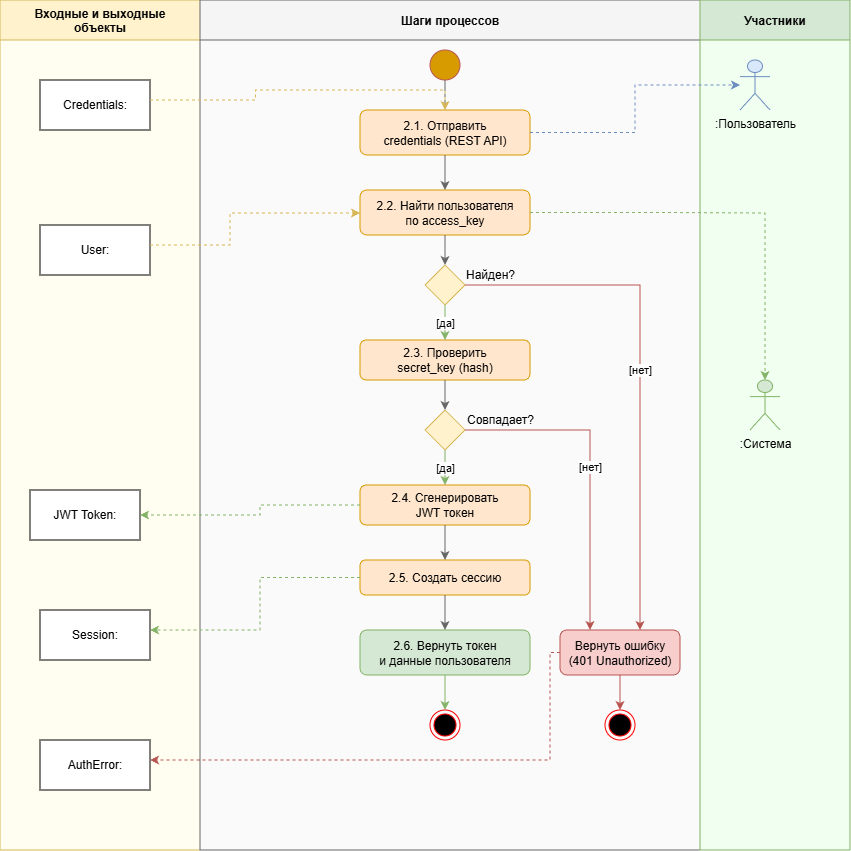

The diagram above was exported from draw.io. Its source (the exported page's mxGraphModel, read from the mxfile embedded in the PNG):
<mxGraphModel dx="1505" dy="564" grid="1" gridSize="10" guides="1" tooltips="1" connect="1" arrows="1" fold="1" page="1" pageScale="1" pageWidth="1100" pageHeight="900" math="0" shadow="0">
  <root>
    <mxCell id="0" />
    <mxCell id="1" parent="0" />
    <mxCell id="lane_data" parent="1" style="swimlane;startSize=40;horizontal=1;fillColor=#fff2cc;strokeColor=#d6b656;fontStyle=1;swimlaneFillColor=#fffef0;" value="Входные и выходные&#10;объекты" vertex="1">
      <mxGeometry height="850" width="200" x="20" y="20" as="geometry" />
    </mxCell>
    <mxCell id="M2Ajul9mocpRjmmZSo7J-1" parent="lane_data" style="html=1;whiteSpace=wrap;" value="&lt;span style=&quot;text-align: left;&quot;&gt;User:&lt;/span&gt;" vertex="1">
      <mxGeometry height="50" width="110" x="40" y="225" as="geometry" />
    </mxCell>
    <mxCell id="M2Ajul9mocpRjmmZSo7J-2" parent="lane_data" style="html=1;whiteSpace=wrap;" value="&lt;span style=&quot;text-align: left;&quot;&gt;JWT Token:&lt;/span&gt;" vertex="1">
      <mxGeometry height="50" width="110" x="30" y="490" as="geometry" />
    </mxCell>
    <mxCell id="M2Ajul9mocpRjmmZSo7J-3" parent="lane_data" style="html=1;whiteSpace=wrap;" value="&lt;span style=&quot;text-align: left;&quot;&gt;Session:&lt;/span&gt;" vertex="1">
      <mxGeometry height="50" width="110" x="40" y="610" as="geometry" />
    </mxCell>
    <mxCell id="M2Ajul9mocpRjmmZSo7J-4" parent="lane_data" style="html=1;whiteSpace=wrap;" value="&lt;span style=&quot;text-align: left;&quot;&gt;AuthError:&lt;/span&gt;" vertex="1">
      <mxGeometry height="50" width="110" x="40" y="740" as="geometry" />
    </mxCell>
    <mxCell id="M2Ajul9mocpRjmmZSo7J-5" parent="lane_data" style="html=1;whiteSpace=wrap;" value="&lt;span style=&quot;text-align: left;&quot;&gt;Credentials:&lt;/span&gt;" vertex="1">
      <mxGeometry height="50" width="110" x="40" y="80" as="geometry" />
    </mxCell>
    <mxCell id="lane_process" parent="1" style="swimlane;startSize=40;horizontal=1;fillColor=#f5f5f5;strokeColor=#666666;fontStyle=1;swimlaneFillColor=#fafafa;" value="Шаги процессов" vertex="1">
      <mxGeometry height="850" width="500" x="220" y="20" as="geometry" />
    </mxCell>
    <mxCell id="decision1_label" parent="lane_process" style="text;html=1;strokeColor=none;fillColor=none;align=center;verticalAlign=middle;" value="Найден?" vertex="1">
      <mxGeometry height="20" width="60" x="260" y="265" as="geometry" />
    </mxCell>
    <mxCell id="decision2_label" parent="lane_process" style="text;html=1;strokeColor=none;fillColor=none;align=center;verticalAlign=middle;" value="Совпадает?" vertex="1">
      <mxGeometry height="20" width="80" x="260" y="410" as="geometry" />
    </mxCell>
    <mxCell id="M2Ajul9mocpRjmmZSo7J-6" parent="lane_process" style="ellipse;html=1;shape=endState;fillColor=#000000;strokeColor=#ff0000;" value="" vertex="1">
      <mxGeometry height="30" width="30" x="230" y="710" as="geometry" />
    </mxCell>
    <mxCell id="M2Ajul9mocpRjmmZSo7J-7" parent="lane_process" style="ellipse;html=1;shape=endState;fillColor=#000000;strokeColor=#ff0000;" value="" vertex="1">
      <mxGeometry height="30" width="30" x="405" y="710" as="geometry" />
    </mxCell>
    <mxCell id="lane_actors" parent="1" style="swimlane;startSize=40;horizontal=1;fillColor=#d5e8d4;strokeColor=#82b366;fontStyle=1;swimlaneFillColor=#f0fff0;" value="Участники" vertex="1">
      <mxGeometry height="850" width="150" x="720" y="20" as="geometry" />
    </mxCell>
    <mxCell id="actor_system" parent="lane_actors" style="shape=umlActor;verticalLabelPosition=bottom;verticalAlign=top;html=1;outlineConnect=0;fillColor=#d5e8d4;strokeColor=#82b366;" value=":Система" vertex="1">
      <mxGeometry height="50" width="30" x="50" y="380" as="geometry" />
    </mxCell>
    <mxCell id="actor_user" parent="1" style="shape=umlActor;verticalLabelPosition=bottom;verticalAlign=top;html=1;outlineConnect=0;fillColor=#dae8fc;strokeColor=#6c8ebf;" value=":Пользователь" vertex="1">
      <mxGeometry height="50" width="30" x="760" y="80" as="geometry" />
    </mxCell>
    <mxCell id="start" parent="1" style="ellipse;whiteSpace=wrap;html=1;aspect=fixed;fillColor=#d79b00;strokeColor=#b85450;" value="" vertex="1">
      <mxGeometry height="30" width="30" x="450" y="70" as="geometry" />
    </mxCell>
    <mxCell id="step1" parent="1" style="rounded=1;whiteSpace=wrap;html=1;fillColor=#ffe6cc;strokeColor=#d79b00;" value="2.1. Отправить&#10;credentials (REST API)" vertex="1">
      <mxGeometry height="45" width="170" x="380" y="130" as="geometry" />
    </mxCell>
    <mxCell id="step2" parent="1" style="rounded=1;whiteSpace=wrap;html=1;fillColor=#ffe6cc;strokeColor=#d79b00;" value="2.2. Найти пользователя&#10;по access_key" vertex="1">
      <mxGeometry height="45" width="170" x="380" y="210" as="geometry" />
    </mxCell>
    <mxCell id="decision1" parent="1" style="rhombus;whiteSpace=wrap;html=1;fillColor=#fff2cc;strokeColor=#d6b656;" value="" vertex="1">
      <mxGeometry height="40" width="40" x="445" y="285" as="geometry" />
    </mxCell>
    <mxCell id="step3" parent="1" style="rounded=1;whiteSpace=wrap;html=1;fillColor=#ffe6cc;strokeColor=#d79b00;" value="2.3. Проверить&#10;secret_key (hash)" vertex="1">
      <mxGeometry height="40" width="170" x="380" y="360" as="geometry" />
    </mxCell>
    <mxCell id="decision2" parent="1" style="rhombus;whiteSpace=wrap;html=1;fillColor=#fff2cc;strokeColor=#d6b656;" value="" vertex="1">
      <mxGeometry height="40" width="40" x="445" y="430" as="geometry" />
    </mxCell>
    <mxCell id="step4" parent="1" style="rounded=1;whiteSpace=wrap;html=1;fillColor=#ffe6cc;strokeColor=#d79b00;" value="2.4. Сгенерировать&#10;JWT токен" vertex="1">
      <mxGeometry height="40" width="170" x="380" y="505" as="geometry" />
    </mxCell>
    <mxCell id="step5" parent="1" style="rounded=1;whiteSpace=wrap;html=1;fillColor=#ffe6cc;strokeColor=#d79b00;" value="2.5. Создать сессию" vertex="1">
      <mxGeometry height="35" width="170" x="380" y="580" as="geometry" />
    </mxCell>
    <mxCell id="step6" parent="1" style="rounded=1;whiteSpace=wrap;html=1;fillColor=#d5e8d4;strokeColor=#82b366;" value="2.6. Вернуть токен&#10;и данные пользователя" vertex="1">
      <mxGeometry height="45" width="170" x="380" y="650" as="geometry" />
    </mxCell>
    <mxCell id="step_error" parent="1" style="rounded=1;whiteSpace=wrap;html=1;fillColor=#f8cecc;strokeColor=#b85450;" value="Вернуть ошибку&#10;(401 Unauthorized)" vertex="1">
      <mxGeometry height="45" width="120" x="580" y="650" as="geometry" />
    </mxCell>
    <mxCell id="conn_start" edge="1" parent="1" source="start" style="edgeStyle=orthogonalEdgeStyle;rounded=0;orthogonalLoop=1;jettySize=auto;html=1;strokeColor=#666666;" target="step1">
      <mxGeometry relative="1" as="geometry" />
    </mxCell>
    <mxCell id="conn1" edge="1" parent="1" source="step1" style="edgeStyle=orthogonalEdgeStyle;rounded=0;orthogonalLoop=1;jettySize=auto;html=1;strokeColor=#666666;" target="step2">
      <mxGeometry relative="1" as="geometry" />
    </mxCell>
    <mxCell id="conn2" edge="1" parent="1" source="step2" style="edgeStyle=orthogonalEdgeStyle;rounded=0;orthogonalLoop=1;jettySize=auto;html=1;strokeColor=#666666;" target="decision1">
      <mxGeometry relative="1" as="geometry" />
    </mxCell>
    <mxCell id="conn3_yes" edge="1" parent="1" source="decision1" style="edgeStyle=orthogonalEdgeStyle;rounded=0;orthogonalLoop=1;jettySize=auto;html=1;strokeColor=#82b366;" target="step3" value="[да]">
      <mxGeometry relative="1" as="geometry" />
    </mxCell>
    <mxCell id="conn3_no" edge="1" parent="1" source="decision1" style="edgeStyle=orthogonalEdgeStyle;rounded=0;orthogonalLoop=1;jettySize=auto;html=1;strokeColor=#b85450;exitX=1;exitY=0.5;exitDx=0;exitDy=0;" target="step_error" value="[нет]">
      <mxGeometry relative="1" as="geometry">
        <Array as="points">
          <mxPoint x="660" y="305" />
        </Array>
      </mxGeometry>
    </mxCell>
    <mxCell id="conn4" edge="1" parent="1" source="step3" style="edgeStyle=orthogonalEdgeStyle;rounded=0;orthogonalLoop=1;jettySize=auto;html=1;strokeColor=#666666;" target="decision2">
      <mxGeometry relative="1" as="geometry" />
    </mxCell>
    <mxCell id="conn5_yes" edge="1" parent="1" source="decision2" style="edgeStyle=orthogonalEdgeStyle;rounded=0;orthogonalLoop=1;jettySize=auto;html=1;strokeColor=#82b366;" target="step4" value="[да]">
      <mxGeometry relative="1" as="geometry" />
    </mxCell>
    <mxCell id="conn5_no" edge="1" parent="1" source="decision2" style="edgeStyle=orthogonalEdgeStyle;rounded=0;orthogonalLoop=1;jettySize=auto;html=1;strokeColor=#b85450;exitX=1;exitY=0.5;exitDx=0;exitDy=0;" target="step_error" value="[нет]">
      <mxGeometry relative="1" as="geometry">
        <Array as="points">
          <mxPoint x="610" y="450" />
        </Array>
      </mxGeometry>
    </mxCell>
    <mxCell id="conn6" edge="1" parent="1" source="step4" style="edgeStyle=orthogonalEdgeStyle;rounded=0;orthogonalLoop=1;jettySize=auto;html=1;strokeColor=#666666;" target="step5">
      <mxGeometry relative="1" as="geometry" />
    </mxCell>
    <mxCell id="conn7" edge="1" parent="1" source="step5" style="edgeStyle=orthogonalEdgeStyle;rounded=0;orthogonalLoop=1;jettySize=auto;html=1;strokeColor=#666666;" target="step6">
      <mxGeometry relative="1" as="geometry" />
    </mxCell>
    <mxCell id="conn_end_success" edge="1" parent="1" source="step6" style="edgeStyle=orthogonalEdgeStyle;rounded=0;orthogonalLoop=1;jettySize=auto;html=1;strokeColor=#82b366;">
      <mxGeometry relative="1" as="geometry">
        <mxPoint x="465" y="730" as="targetPoint" />
      </mxGeometry>
    </mxCell>
    <mxCell id="conn_end_error" edge="1" parent="1" source="step_error" style="edgeStyle=orthogonalEdgeStyle;rounded=0;orthogonalLoop=1;jettySize=auto;html=1;strokeColor=#b85450;">
      <mxGeometry relative="1" as="geometry">
        <mxPoint x="640" y="730" as="targetPoint" />
      </mxGeometry>
    </mxCell>
    <mxCell id="data_conn1" edge="1" parent="1" style="edgeStyle=orthogonalEdgeStyle;rounded=0;orthogonalLoop=1;jettySize=auto;html=1;dashed=1;strokeColor=#d6b656;" target="step1">
      <mxGeometry relative="1" as="geometry">
        <mxPoint x="170" y="120" as="sourcePoint" />
      </mxGeometry>
    </mxCell>
    <mxCell id="data_conn2" edge="1" parent="1" style="edgeStyle=orthogonalEdgeStyle;rounded=0;orthogonalLoop=1;jettySize=auto;html=1;dashed=1;strokeColor=#d6b656;" target="step2">
      <mxGeometry relative="1" as="geometry">
        <Array as="points">
          <mxPoint x="250" y="265" />
          <mxPoint x="250" y="233" />
        </Array>
        <mxPoint x="170" y="265.02857142857135" as="sourcePoint" />
      </mxGeometry>
    </mxCell>
    <mxCell id="data_conn3" edge="1" parent="1" source="step4" style="edgeStyle=orthogonalEdgeStyle;rounded=0;orthogonalLoop=1;jettySize=auto;html=1;dashed=1;strokeColor=#82b366;">
      <mxGeometry relative="1" as="geometry">
        <Array as="points">
          <mxPoint x="280" y="525" />
          <mxPoint x="280" y="535" />
        </Array>
        <mxPoint x="160" y="535.0285714285715" as="targetPoint" />
      </mxGeometry>
    </mxCell>
    <mxCell id="data_conn4" edge="1" parent="1" source="step5" style="edgeStyle=orthogonalEdgeStyle;rounded=0;orthogonalLoop=1;jettySize=auto;html=1;dashed=1;strokeColor=#82b366;">
      <mxGeometry relative="1" as="geometry">
        <Array as="points">
          <mxPoint x="280" y="598" />
          <mxPoint x="280" y="650" />
        </Array>
        <mxPoint x="170" y="650" as="targetPoint" />
      </mxGeometry>
    </mxCell>
    <mxCell id="data_conn5" edge="1" parent="1" source="step_error" style="edgeStyle=orthogonalEdgeStyle;rounded=0;orthogonalLoop=1;jettySize=auto;html=1;dashed=1;strokeColor=#b85450;">
      <mxGeometry relative="1" as="geometry">
        <Array as="points">
          <mxPoint x="570" y="673" />
          <mxPoint x="570" y="780" />
        </Array>
        <mxPoint x="170" y="780" as="targetPoint" />
      </mxGeometry>
    </mxCell>
    <mxCell id="actor_conn1" edge="1" parent="1" source="step1" style="edgeStyle=orthogonalEdgeStyle;rounded=0;orthogonalLoop=1;jettySize=auto;html=1;dashed=1;strokeColor=#6c8ebf;" target="actor_user">
      <mxGeometry relative="1" as="geometry" />
    </mxCell>
    <mxCell id="actor_conn2" edge="1" parent="1" source="step2" style="edgeStyle=orthogonalEdgeStyle;rounded=0;orthogonalLoop=1;jettySize=auto;html=1;dashed=1;strokeColor=#82b366;" target="actor_system">
      <mxGeometry relative="1" as="geometry">
        <Array as="points">
          <mxPoint x="690" y="233" />
          <mxPoint x="785" y="233" />
        </Array>
      </mxGeometry>
    </mxCell>
  </root>
</mxGraphModel>